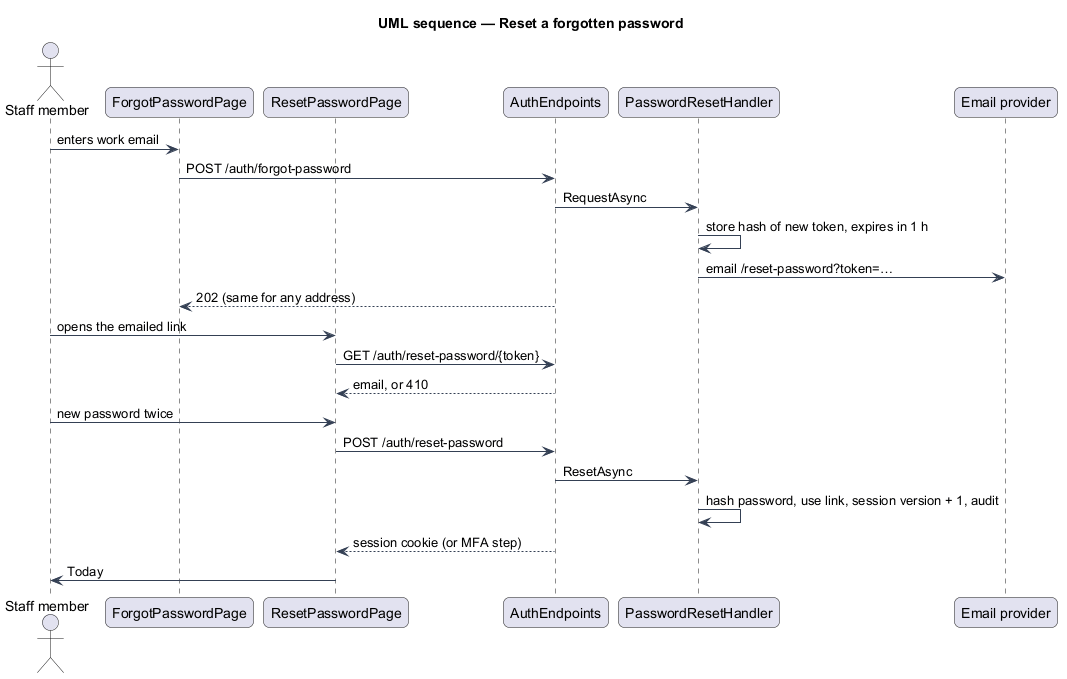

The diagram above was rendered by PlantUML. Its source (embedded in the PNG):
@startuml
title UML sequence — Reset a forgotten password
skinparam backgroundColor #FFFFFF
skinparam shadowing false
skinparam roundcorner 12
skinparam defaultFontName Arial
skinparam ArrowColor #344054
actor "Staff member" as staff
participant ForgotPasswordPage as forgot
participant ResetPasswordPage as reset
participant AuthEndpoints as api
participant PasswordResetHandler as handler
participant "Email provider" as mail
staff -> forgot : enters work email
forgot -> api : POST /auth/forgot-password
api -> handler : RequestAsync
handler -> handler : store hash of new token, expires in 1 h
handler -> mail : email /reset-password?token=…
api --> forgot : 202 (same for any address)
staff -> reset : opens the emailed link
reset -> api : GET /auth/reset-password/{token}
api --> reset : email, or 410
staff -> reset : new password twice
reset -> api : POST /auth/reset-password
api -> handler : ResetAsync
handler -> handler : hash password, use link, session version + 1, audit
api --> reset : session cookie (or MFA step)
reset -> staff : Today
@enduml